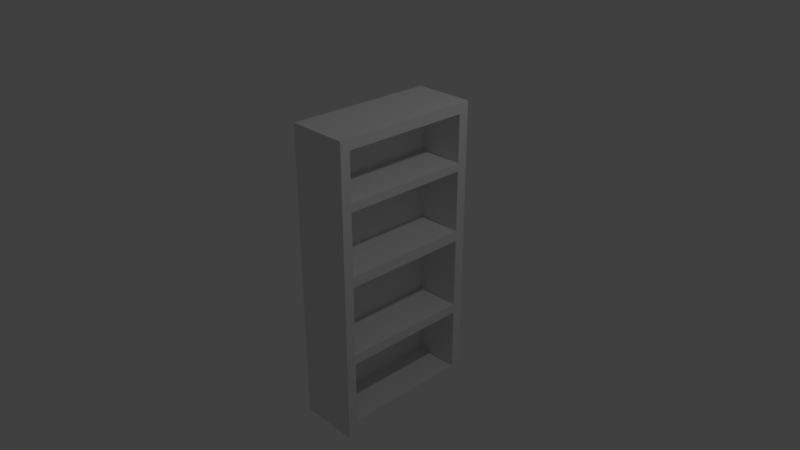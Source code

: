 # Source: bookshelf.blend  (saved by Blender 2.79.0; exported with 4.5.12 LTS)
import bpy
from mathutils import Matrix  # noqa: F401  (used for matrix-valued properties, if any)

bpy.ops.wm.read_factory_settings(use_empty=True)
scene = bpy.context.scene
scene.name = 'Scene'

# ---- collections
col_collection_1 = bpy.data.collections.new('Collection 1'); scene.collection.children.link(col_collection_1)

# ---- materials (node trees are filled in below, after node groups)
mat_material = bpy.data.materials.new('Material')
mat_material.alpha_threshold = 0.0
mat_material.use_transparent_shadow = False
mat_material.roughness = 0.5
mat_material.line_color = (0.0, 0.0, 0.0, 1.0)

# ---- material node trees

# ---- world
world_world = bpy.data.worlds.new('World'); scene.world = world_world
world_world.color = (0.05088, 0.05088, 0.05088)
world_world.use_sun_shadow = False
world_world.sun_shadow_jitter_overblur = 0.0
world_world.cycles.sampling_method = 'MANUAL'

# ---- cameras
cam_camera = bpy.data.cameras.new('Camera')
cam_camera.clip_end = 100.0
cam_camera.lens = 35.0
cam_camera.sensor_width = 32.0
cam_camera.sensor_height = 18.0
cam_camera.ortho_scale = 7.314
cam_camera.dof.focus_distance = 0.0
cam_camera.dof.aperture_fstop = 128.0

# ---- lights
light_lamp = bpy.data.lights.new('Lamp', 'POINT')
light_lamp.transmission_factor = 0.0
light_lamp.cutoff_distance = 30.0
light_lamp.energy = 100.0
light_lamp.shadow_buffer_clip_start = 1.001
light_lamp.shadow_soft_size = 0.1
light_lamp.shadow_maximum_resolution = 0.006
light_lamp.use_absolute_resolution = True

# ---- meshes
me_cube = bpy.data.meshes.new('Cube')
me_cube.from_pydata([(1.0, 1.0, -1.0), (1.0, -1.0, -1.0), (-1.0, -1.0, -1.0), (-1.0, 1.0, -1.0), (1.0, 1.0, 1.0), (1.0, -1.0, 1.0), (-1.0, -1.0, 1.0), (-1.0, 1.0, 1.0), (1.0, -0.8682, -1.0), (-1.0, -0.8682, -1.0), (1.0, -0.8682, 1.0), (-1.0, -0.8682, 1.0), (-1.0, 0.86, -1.0), (-1.0, 0.86, 1.0), (1.0, 0.86, -1.0), (1.0, 0.86, 1.0), (1.0, 1.0, 0.9308), (1.0, -1.0, 0.9308), (-1.0, -1.0, 0.9308), (-1.0, 1.0, 0.9308), (-1.0, -0.8682, 0.9308), (1.0, -0.8682, 0.9308), (1.0, 0.86, 0.9308), (-1.0, 0.86, 0.9308), (-1.0, -0.8682, -0.8969), (1.0, -0.8682, -0.8969), (1.0, 0.86, -0.8969), (-1.0, 0.86, -0.8969), (1.0, 1.0, -0.8969), (1.0, -1.0, -0.8969), (-1.0, -1.0, -0.8969), (-1.0, 1.0, -0.8969), (7.101, -0.8682, -1.0), (7.101, -1.0, -1.0), (7.101, 1.0, 0.9308), (7.101, 1.0, 1.0), (7.101, -1.0, 0.9308), (7.101, -1.0, 1.0), (7.101, -0.8682, 1.0), (7.101, 0.86, -1.0), (7.101, 0.86, 1.0), (7.101, -0.8682, -0.8969), (7.101, 1.0, -1.0), (7.101, 0.86, -0.8969), (7.101, 1.0, -0.8969), (7.101, -1.0, -0.8969), (7.101, -0.8682, 0.9308), (7.101, 0.86, 0.9308), (1.0, 1.0, 0.5584), (1.0, 1.0, 0.6141), (1.0, -1.0, 0.5584), (1.0, -1.0, 0.6141), (-1.0, -1.0, 0.5584), (-1.0, -1.0, 0.6141), (-1.0, 1.0, 0.5584), (-1.0, 1.0, 0.6141), (-1.0, -0.8682, 0.6141), (-1.0, -0.8682, 0.5584), (1.0, -0.8682, 0.6141), (1.0, -0.8682, 0.5584), (1.0, 0.86, 0.6141), (1.0, 0.86, 0.5584), (-1.0, 0.86, 0.6141), (-1.0, 0.86, 0.5584), (7.101, 1.0, 0.5584), (7.101, 1.0, 0.6141), (7.101, -1.0, 0.5584), (7.101, -1.0, 0.6141), (7.101, -0.8682, 0.6141), (7.101, -0.8682, 0.5584), (7.101, 0.86, 0.6141), (7.101, 0.86, 0.5584), (-1.0, -0.8682, 0.1448), (1.0, -0.8682, 0.1448), (1.0, 0.86, 0.1448), (-1.0, 0.86, 0.1448), (7.101, -0.8682, 0.1448), (7.101, 0.86, 0.1448), (1.0, 1.0, 0.1448), (1.0, -1.0, 0.1448), (-1.0, -1.0, 0.1448), (-1.0, 1.0, 0.1448), (7.101, 1.0, 0.1448), (7.101, -1.0, 0.1448), (-1.0, -0.8682, 0.07274), (1.0, -0.8682, 0.07274), (1.0, 0.86, 0.07274), (-1.0, 0.86, 0.07274), (7.101, -0.8682, 0.07274), (7.101, 0.86, 0.07274), (1.0, 1.0, 0.07274), (1.0, -1.0, 0.07274), (-1.0, -1.0, 0.07274), (-1.0, 1.0, 0.07274), (7.101, 1.0, 0.07274), (7.101, -1.0, 0.07274), (-1.0, -0.8682, -0.4679), (1.0, -0.8682, -0.4679), (1.0, 0.86, -0.4679), (-1.0, 0.86, -0.4679), (7.101, -0.8682, -0.4679), (7.101, 0.86, -0.4679), (1.0, 1.0, -0.4679), (1.0, -1.0, -0.4679), (-1.0, -1.0, -0.4679), (-1.0, 1.0, -0.4679), (7.101, 1.0, -0.4679), (7.101, -1.0, -0.4679), (1.0, 1.0, -0.4025), (1.0, -1.0, -0.4025), (-1.0, -1.0, -0.4025), (-1.0, 1.0, -0.4025), (7.101, 1.0, -0.4025), (7.101, -1.0, -0.4025), (-1.0, -0.8682, -0.4025), (1.0, -0.8682, -0.4025), (1.0, 0.86, -0.4025), (-1.0, 0.86, -0.4025), (7.101, -0.8682, -0.4025), (7.101, 0.86, -0.4025)], [], [(8, 1, 2, 9), (10, 11, 6, 5), (49, 16, 34, 65), (17, 5, 6, 18), (23, 13, 7, 19), (28, 0, 3, 31), (18, 6, 11, 20), (8, 14, 39, 32), (15, 13, 11, 10), (14, 8, 9, 12), (0, 14, 12, 3), (4, 7, 13, 15), (29, 1, 33, 45), (20, 11, 13, 23), (56, 20, 23, 62), (26, 25, 41, 43), (60, 22, 21, 58), (53, 18, 20, 56), (4, 16, 19, 7), (62, 23, 19, 55), (51, 17, 18, 53), (5, 17, 36, 37), (0, 28, 44, 42), (1, 29, 30, 2), (12, 27, 31, 3), (2, 30, 24, 9), (16, 4, 35, 34), (98, 26, 43, 101), (9, 24, 27, 12), (102, 28, 31, 105), (46, 38, 37, 36), (47, 40, 38, 46), (34, 35, 40, 47), (65, 34, 47, 70), (68, 46, 36, 67), (32, 41, 45, 33), (39, 43, 41, 32), (42, 44, 43, 39), (15, 10, 38, 40), (103, 29, 45, 107), (14, 0, 42, 39), (1, 8, 32, 33), (10, 5, 37, 38), (58, 21, 46, 68), (4, 15, 40, 35), (21, 22, 47, 46), (73, 59, 69, 76), (69, 71, 70, 68), (17, 51, 67, 36), (51, 50, 66, 67), (76, 69, 66, 83), (69, 68, 67, 66), (82, 64, 71, 77), (64, 65, 70, 71), (16, 49, 55, 19), (49, 48, 54, 55), (22, 60, 70, 47), (59, 61, 71, 69), (79, 50, 52, 80), (50, 51, 53, 52), (75, 63, 54, 81), (63, 62, 55, 54), (80, 52, 57, 72), (52, 53, 56, 57), (74, 61, 59, 73), (61, 60, 58, 59), (72, 57, 63, 75), (57, 56, 62, 63), (78, 48, 64, 82), (48, 49, 65, 64), (68, 70, 60, 58), (90, 78, 82, 94), (84, 72, 75, 87), (86, 74, 73, 85), (92, 80, 72, 84), (87, 75, 81, 93), (91, 79, 80, 92), (94, 82, 77, 89), (88, 76, 83, 95), (88, 89, 77, 76), (50, 79, 83, 66), (48, 78, 81, 54), (61, 74, 77, 71), (115, 85, 88, 118), (118, 88, 95, 113), (112, 94, 89, 119), (109, 91, 92, 110), (117, 87, 93, 111), (110, 92, 84, 114), (116, 86, 85, 115), (114, 84, 87, 117), (108, 90, 94, 112), (79, 91, 95, 83), (78, 90, 93, 81), (85, 86, 89, 88), (76, 77, 74, 73), (28, 102, 106, 44), (24, 96, 99, 27), (26, 98, 97, 25), (30, 104, 96, 24), (27, 99, 105, 31), (29, 103, 104, 30), (44, 106, 101, 43), (41, 100, 107, 45), (25, 97, 100, 41), (109, 103, 107, 113), (108, 102, 105, 111), (100, 101, 119, 118), (86, 116, 119, 89), (90, 108, 111, 93), (91, 109, 113, 95), (102, 108, 112, 106), (96, 114, 117, 99), (98, 116, 115, 97), (104, 110, 114, 96), (99, 117, 111, 105), (103, 109, 110, 104), (106, 112, 119, 101), (100, 118, 113, 107), (97, 98, 101, 100), (118, 119, 116, 115)])
me_cube.materials.append(mat_material)
me_cube.use_remesh_preserve_volume = False
me_cube.use_remesh_preserve_attributes = False
me_cube.use_mirror_vertex_groups = False
me_cube.update()

# ---- objects
ob_cube = bpy.data.objects.new('Cube', me_cube)
ob_lamp = bpy.data.objects.new('Lamp', light_lamp)
ob_camera = bpy.data.objects.new('Camera', cam_camera)

# ---- transforms, parenting, visibility, modifiers, constraints
ob_cube.location = (0.0, 0.0, 0.0)
ob_cube.scale = (0.1, 1.0, 2.0)
ob_cube.lock_rotations_4d = False
ob_cube.empty_display_type = 'ARROWS'
ob_cube.lineart.crease_threshold = 0.0
ob_lamp.location = (4.076, 1.005, 5.904)
ob_lamp.rotation_euler = (0.6503, 0.05522, 1.866)
ob_lamp.lock_rotations_4d = False
ob_lamp.empty_display_type = 'ARROWS'
ob_lamp.color = (0.0, 0.0, 0.0, 0.0)
ob_lamp.lineart.crease_threshold = 0.0
ob_camera.location = (7.481, -6.508, 5.344)
ob_camera.rotation_euler = (1.109, 0.0, 0.8149)
ob_camera.lock_rotations_4d = False
ob_camera.empty_display_type = 'ARROWS'
ob_camera.color = (0.0, 0.0, 0.0, 0.0)
ob_camera.display_type = 'WIRE'
ob_camera.lineart.crease_threshold = 0.0

# ---- collection membership
col_collection_1.objects.link(ob_cube)
col_collection_1.objects.link(ob_lamp)
col_collection_1.objects.link(ob_camera)

# ---- scene / render settings (as saved in the file)
scene.camera = ob_camera
scene.frame_start = 1; scene.frame_end = 250; scene.frame_set(1)
scene.render.engine = 'BLENDER_EEVEE_NEXT'
scene.render.resolution_percentage = 50
scene.render.dither_intensity = 0.0
scene.cycles.use_denoising = False
scene.cycles.samples = 128
scene.cycles.sampling_pattern = 'TABULATED_SOBOL'
scene.cycles.use_adaptive_sampling = False
scene.cycles.use_light_tree = False
scene.cycles.blur_glossy = 0.0
scene.cycles.sample_clamp_indirect = 0.0
scene.view_settings.view_transform = 'Standard'
bpy.context.view_layer.update()
